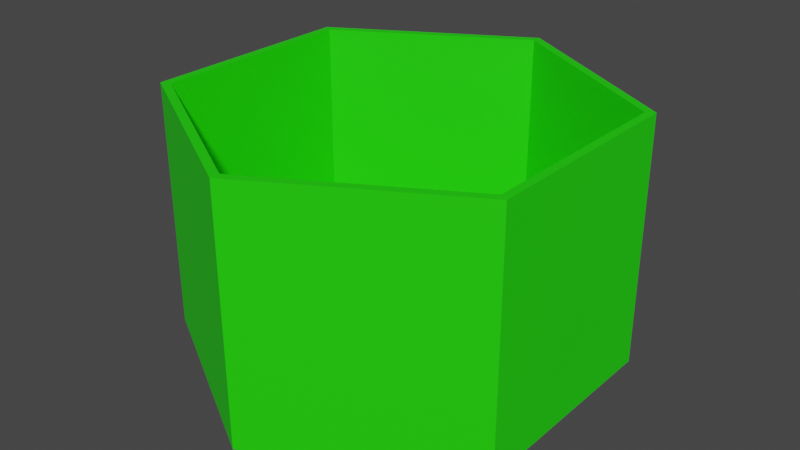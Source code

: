 # Source: smartPot_pot1.blend  (saved by Blender 2.80.75; exported with 4.5.12 LTS)
import bpy
from mathutils import Matrix  # noqa: F401  (used for matrix-valued properties, if any)

bpy.ops.wm.read_factory_settings(use_empty=True)
scene = bpy.context.scene
scene.name = 'Scene'

# ---- collections
col_smartpot = bpy.data.collections.new('SmartPot'); scene.collection.children.link(col_smartpot)

# ---- materials (node trees are filled in below, after node groups)
mat_material_001 = bpy.data.materials.new('Material.001')
mat_material_001.use_transparent_shadow = False

# ---- material node trees
mat_material_001.use_nodes = True; mat_material_001.node_tree.nodes.clear()
_N = mat_material_001.node_tree.nodes; _L = mat_material_001.node_tree.links
n0 = _N.new('ShaderNodeOutputMaterial'); n0.name = 'Material Output'; n0.location = (300, 300)
n1 = _N.new('ShaderNodeBsdfPrincipled'); n1.name = 'Principled BSDF'; n1.location = (10, 300)
n1.distribution = 'GGX'
n1.subsurface_method = 'BURLEY'
n1.inputs[0].default_value = (0.01489, 0.8, 0.0, 1.0)
n1.inputs[3].default_value = 1.45
n1.inputs[27].default_value = (0.0, 0.0, 0.0, 1.0)
n1.inputs[28].default_value = 1.0
_L.new(n1.outputs[0], n0.inputs[0])
n0.is_active_output = True

# ---- world
world_world = bpy.data.worlds.new('World'); scene.world = world_world
world_world.use_nodes = True; world_world.node_tree.nodes.clear()
_N = world_world.node_tree.nodes; _L = world_world.node_tree.links
n0 = _N.new('ShaderNodeOutputWorld'); n0.name = 'World Output'; n0.location = (300, 300)
n1 = _N.new('ShaderNodeBackground'); n1.name = 'Background'; n1.location = (10, 300)
n1.inputs[0].default_value = (0.05088, 0.05088, 0.05088, 1.0)
_L.new(n1.outputs[0], n0.inputs[0])
n0.is_active_output = True
world_world.color = (0.05088, 0.05088, 0.05088)
world_world.use_sun_shadow = False
world_world.sun_shadow_jitter_overblur = 0.0

# ---- meshes
me_cylinder_004 = bpy.data.meshes.new('Cylinder.004')
me_cylinder_004.from_pydata([(58.96, 2.686, -25.0), (58.96, 2.626, -25.76), (58.96, 2.45, -26.48), (58.96, 2.164, -27.15), (58.96, 1.778, -27.74), (58.96, 1.308, -28.22), (58.96, 0.7723, -28.58), (58.96, 0.1908, -28.8), (58.96, -0.414, -28.88), (58.96, -1.019, -28.8), (58.96, -1.6, -28.58), (58.96, -2.136, -28.22), (58.96, -2.606, -27.74), (58.96, -2.992, -27.15), (58.96, -3.278, -26.48), (58.96, -3.454, -25.76), (58.96, -3.514, -25.0), (58.96, -3.454, -24.24), (58.96, -3.278, -23.52), (58.96, -2.992, -22.85), (58.96, -2.606, -22.26), (58.96, -2.136, -21.78), (58.96, -1.6, -21.42), (58.96, -1.019, -21.2), (58.96, -0.414, -21.12), (58.96, 0.1908, -21.2), (58.96, 0.7723, -21.42), (58.96, 1.308, -21.78), (58.96, 1.778, -22.26), (58.96, 2.164, -22.85), (58.96, 2.45, -23.52), (58.96, 2.626, -24.24), (57.96, 33.46, -46.88), (57.96, -33.46, -46.88), (-3.48e-06, -66.93, -46.88), (-57.96, -33.46, -46.88), (-57.96, 33.46, -46.88), (1.675e-07, 66.93, -46.88), (0.0, 70.0, -50.0), (0.0, 70.0, 50.0), (60.62, 35.0, -50.0), (60.62, 35.0, 50.0), (60.62, -35.0, -50.0), (60.62, -35.0, 50.0), (-6.12e-06, -70.0, -50.0), (-6.12e-06, -70.0, 50.0), (-60.62, -35.0, -50.0), (-60.62, -35.0, 50.0), (-60.62, 35.0, -50.0), (-60.62, 35.0, 50.0), (57.96, 33.46, 50.0), (57.96, -33.46, 50.0), (-3.48e-06, -66.93, 50.0), (-57.96, -33.46, 50.0), (1.675e-07, 66.93, 50.0), (-57.96, 33.46, 50.0), (-57.96, -27.56, 50.0), (57.96, -2.136, -28.22), (57.96, 2.686, -25.0), (57.96, 2.626, -24.24), (57.96, 2.45, -23.52), (57.96, -1.6, -21.42), (57.96, -2.136, -21.78), (57.96, -1.019, -21.2), (57.96, -2.606, -22.26), (57.96, -3.454, -24.24), (57.96, -3.514, -25.0), (57.96, -3.278, -23.52), (57.96, 0.1908, -28.8), (57.96, 2.164, -27.15), (57.96, -0.414, -28.88), (57.96, 0.7723, -28.58), (57.96, -3.454, -25.76), (57.96, 1.778, -22.26), (57.96, 2.164, -22.85), (57.96, 1.308, -21.78), (57.96, -1.019, -28.8), (57.96, -2.992, -27.15), (57.96, -2.606, -27.74), (57.96, -1.6, -28.58), (57.96, -0.414, -21.12), (57.96, -2.992, -22.85), (57.96, 0.1908, -21.2), (57.96, 1.778, -27.74), (57.96, -3.278, -26.48), (57.96, 1.308, -28.22), (57.96, 0.7723, -21.42), (57.96, 2.45, -26.48), (57.96, 2.626, -25.76)], [], [(1, 2, 3, 4, 5, 6, 7, 8, 9, 10, 11, 12, 13, 14, 15, 16, 17, 18, 19, 20, 21, 22, 23, 24, 25, 26, 27, 28, 29, 30, 31, 0), (32, 58, 59, 60, 74, 73, 75, 86, 82, 80, 63, 61, 62, 64, 81, 67, 65, 66, 33, 51, 50), (33, 34, 52, 51), (34, 35, 53, 52), (35, 36, 55, 56, 53), (36, 37, 54, 55), (37, 32, 50, 54), (32, 37, 36, 35, 34, 33), (38, 39, 41, 40), (40, 41, 43, 42), (42, 43, 45, 44), (44, 45, 47, 46), (41, 50, 51, 52, 53, 56, 47, 45, 43), (46, 47, 49, 48), (48, 49, 39, 38), (38, 40, 42, 44, 46, 48), (47, 56, 55, 54, 50, 41, 39, 49), (76, 9, 8, 70), (33, 66, 72, 84, 77, 78, 57, 79, 76, 70, 68, 71, 85, 83, 69, 87, 88, 58, 32), (78, 12, 11, 57), (57, 11, 10, 79), (82, 25, 24, 80), (68, 7, 6, 71), (70, 8, 7, 68), (85, 5, 4, 83), (58, 0, 31, 59), (65, 17, 16, 66), (75, 27, 26, 86), (66, 16, 15, 72), (59, 31, 30, 60), (83, 4, 3, 69), (81, 19, 18, 67), (69, 3, 2, 87), (77, 13, 12, 78), (74, 29, 28, 73), (86, 26, 25, 82), (84, 14, 13, 77), (64, 20, 19, 81), (61, 22, 21, 62), (88, 1, 0, 58), (71, 6, 5, 85), (80, 24, 23, 63), (79, 10, 9, 76), (67, 18, 17, 65), (60, 30, 29, 74), (87, 2, 1, 88), (72, 15, 14, 84), (63, 23, 22, 61), (73, 28, 27, 75), (62, 21, 20, 64)])
_uv = me_cylinder_004.uv_layers.new(name='UVMap')
_uv.uv.foreach_set('vector', [0.2968, 0.4854, 0.3418, 0.4717, 0.3833, 0.4496, 0.4197, 0.4197, 0.4496, 0.3833, 0.4717, 0.3418, 0.4854, 0.2968, 0.49, 0.25, 0.4854, 0.2032, 0.4717, 0.1582, 0.4496, 0.1167, 0.4197, 0.08029, 0.3833, 0.05045, 0.3418, 0.02827, 0.2968, 0.01461, 0.25, 0.01, 0.2032, 0.01461, 0.1582, 0.02827, 0.1167, 0.05045, 0.08029, 0.08029, 0.05045, 0.1167, 0.02827, 0.1582, 0.01461, 0.2032, 0.01, 0.25, 0.01461, 0.2968, 0.02827, 0.3418, 0.05045, 0.3833, 0.08029, 0.4197, 0.1167, 0.4496, 0.1582, 0.4717, 0.2032, 0.4854, 0.25, 0.49, 1.0, 0.5, 0.9234, 0.6029, 0.9232, 0.6065, 0.9228, 0.6099, 0.9221, 0.6131, 0.9211, 0.6158, 0.9199, 0.6181, 0.9186, 0.6198, 0.9171, 0.6208, 0.9156, 0.6212, 0.9141, 0.6208, 0.9127, 0.6198, 0.9113, 0.6181, 0.9102, 0.6158, 0.9092, 0.6131, 0.9085, 0.6099, 0.9081, 0.6065, 0.9079, 0.6029, 0.8333, 0.5, 0.8333, 0.9559, 1.0, 0.9559, 0.8333, 0.5, 0.6667, 0.5, 0.6667, 0.9559, 0.8333, 0.9559, 0.6667, 0.5, 0.5, 0.5, 0.5, 0.9559, 0.6667, 0.9559, 0.5, 0.5, 0.3333, 0.5, 0.3333, 0.9559, 0.4853, 0.9559, 0.5, 0.9559, 0.3333, 0.5, 0.1667, 0.5, 0.1667, 0.9559, 0.3333, 0.9559, 0.1667, 0.5, -8.941e-08, 0.5, -8.941e-08, 0.9559, 0.1667, 0.9559, 0.75, 0.49, 0.5422, 0.37, 0.5422, 0.13, 0.75, 0.01, 0.9578, 0.13, 0.9578, 0.37, 1.0, 0.5, 1.0, 1.0, 0.8333, 1.0, 0.8333, 0.5, 0.8333, 0.5, 0.8333, 1.0, 0.6667, 1.0, 0.6667, 0.5, 0.6667, 0.5, 0.6667, 1.0, 0.5, 1.0, 0.5, 0.5, 0.5, 0.5, 0.5, 1.0, 0.3333, 1.0, 0.3333, 0.5, 0.4578, 0.37, 0.4487, 0.3647, 0.4487, 0.1353, 0.25, 0.02054, 0.05128, 0.1353, 0.05128, 0.1555, 0.04215, 0.13, 0.25, 0.01, 0.4578, 0.13, 0.3333, 0.5, 0.3333, 1.0, 0.1667, 1.0, 0.1667, 0.5, 0.1667, 0.5, 0.1667, 1.0, -8.941e-08, 1.0, -8.941e-08, 0.5, 0.75, 0.49, 0.9578, 0.37, 0.9578, 0.13, 0.75, 0.01, 0.5422, 0.13, 0.5422, 0.37, 0.04215, 0.13, 0.05128, 0.1555, 0.05128, 0.3647, 0.25, 0.4795, 0.4487, 0.3647, 0.4578, 0.37, 0.25, 0.49, 0.04215, 0.37, 0.7187, 0.95, 0.7188, 1.0, 0.75, 1.0, 0.75, 0.95, 0.8333, 0.5, 0.9079, 0.6029, 0.9081, 0.5994, 0.9085, 0.596, 0.9092, 0.5928, 0.9102, 0.59, 0.9113, 0.5878, 0.9127, 0.5861, 0.9141, 0.5851, 0.9156, 0.5847, 0.9171, 0.5851, 0.9186, 0.5861, 0.9199, 0.5878, 0.9211, 0.59, 0.9221, 0.5928, 0.9228, 0.596, 0.9232, 0.5994, 0.9234, 0.6029, 1.0, 0.5, 0.625, 0.95, 0.625, 1.0, 0.6562, 1.0, 0.6562, 0.95, 0.6562, 0.95, 0.6562, 1.0, 0.6875, 1.0, 0.6875, 0.95, 0.2187, 0.95, 0.2188, 1.0, 0.25, 1.0, 0.25, 0.95, 0.7812, 0.95, 0.7812, 1.0, 0.8125, 1.0, 0.8125, 0.95, 0.75, 0.95, 0.75, 1.0, 0.7812, 1.0, 0.7812, 0.95, 0.8438, 0.95, 0.8438, 1.0, 0.875, 1.0, 0.875, 0.95, 0.0, 0.95, 0.0, 1.0, 0.03125, 1.0, 0.03125, 0.95, 0.4688, 0.95, 0.4688, 1.0, 0.5, 1.0, 0.5, 0.95, 0.1562, 0.95, 0.1562, 1.0, 0.1875, 1.0, 0.1875, 0.95, 0.5, 0.95, 0.5, 1.0, 0.5312, 1.0, 0.5312, 0.95, 0.03125, 0.95, 0.03125, 1.0, 0.0625, 1.0, 0.0625, 0.95, 0.875, 0.95, 0.875, 1.0, 0.9062, 1.0, 0.9062, 0.95, 0.4062, 0.95, 0.4062, 1.0, 0.4375, 1.0, 0.4375, 0.95, 0.9062, 0.95, 0.9062, 1.0, 0.9375, 1.0, 0.9375, 0.95, 0.5938, 0.95, 0.5938, 1.0, 0.625, 1.0, 0.625, 0.95, 0.09375, 0.95, 0.09375, 1.0, 0.125, 1.0, 0.125, 0.95, 0.1875, 0.95, 0.1875, 1.0, 0.2188, 1.0, 0.2187, 0.95, 0.5625, 0.95, 0.5625, 1.0, 0.5938, 1.0, 0.5938, 0.95, 0.375, 0.95, 0.375, 1.0, 0.4062, 1.0, 0.4062, 0.95, 0.3125, 0.95, 0.3125, 1.0, 0.3438, 1.0, 0.3438, 0.95, 0.9688, 0.95, 0.9688, 1.0, 1.0, 1.0, 1.0, 0.95, 0.8125, 0.95, 0.8125, 1.0, 0.8438, 1.0, 0.8438, 0.95, 0.25, 0.95, 0.25, 1.0, 0.2812, 1.0, 0.2812, 0.95, 0.6875, 0.95, 0.6875, 1.0, 0.7188, 1.0, 0.7187, 0.95, 0.4375, 0.95, 0.4375, 1.0, 0.4688, 1.0, 0.4688, 0.95, 0.0625, 0.95, 0.0625, 1.0, 0.09375, 1.0, 0.09375, 0.95, 0.9375, 0.95, 0.9375, 1.0, 0.9688, 1.0, 0.9688, 0.95, 0.5312, 0.95, 0.5312, 1.0, 0.5625, 1.0, 0.5625, 0.95, 0.2812, 0.95, 0.2812, 1.0, 0.3125, 1.0, 0.3125, 0.95, 0.125, 0.95, 0.125, 1.0, 0.1562, 1.0, 0.1562, 0.95, 0.3438, 0.95, 0.3438, 1.0, 0.375, 1.0, 0.375, 0.95])
me_cylinder_004.materials.append(mat_material_001)
me_cylinder_004.use_remesh_preserve_volume = False
me_cylinder_004.use_remesh_preserve_attributes = False
me_cylinder_004.use_mirror_vertex_groups = False
me_cylinder_004.update()

# ---- objects
ob_pot_3 = bpy.data.objects.new('Pot_3', me_cylinder_004)

# ---- transforms, parenting, visibility, modifiers, constraints
ob_pot_3.location = (-60.67, 105.4, -10.0)
ob_pot_3.scale = (1.0, 1.0, 0.8)
ob_pot_3.lineart.crease_threshold = 0.0

# ---- collection membership
col_smartpot.objects.link(ob_pot_3)

# ---- scene / render settings (as saved in the file)
scene.frame_start = 1; scene.frame_end = 250; scene.frame_set(1)
scene.render.engine = 'BLENDER_EEVEE_NEXT'
scene.cycles.use_denoising = False
scene.cycles.samples = 128
scene.cycles.sampling_pattern = 'TABULATED_SOBOL'
scene.cycles.use_adaptive_sampling = False
scene.cycles.use_light_tree = False
scene.view_settings.view_transform = 'Filmic'
scene.unit_settings.scale_length = 0.001
bpy.context.view_layer.update()

# ---- added for rendering (the .blend has no active camera and no usable light): camera, sun
cam_auto = bpy.data.cameras.new('AutoCamera')
cam_auto.lens = 50.0
cam_auto.sensor_width = 36.0
cam_auto.clip_end = 3275.82
ob_auto_camera = bpy.data.objects.new('AutoCamera', cam_auto)
scene.collection.objects.link(ob_auto_camera)
ob_auto_camera.location = (125.99, -118.574, 139.326)
ob_auto_camera.rotation_euler = (1.09748, -7.21219e-08, 0.694738)
scene.camera = ob_auto_camera
light_auto_sun = bpy.data.lights.new('AutoSun', 'SUN')
light_auto_sun.energy = 3.0
light_auto_sun.angle = 0.0523599
ob_auto_sun = bpy.data.objects.new('AutoSun', light_auto_sun)
scene.collection.objects.link(ob_auto_sun)
ob_auto_sun.rotation_euler = (0.872665, 0.174533, 0.523599)
bpy.context.view_layer.update()
